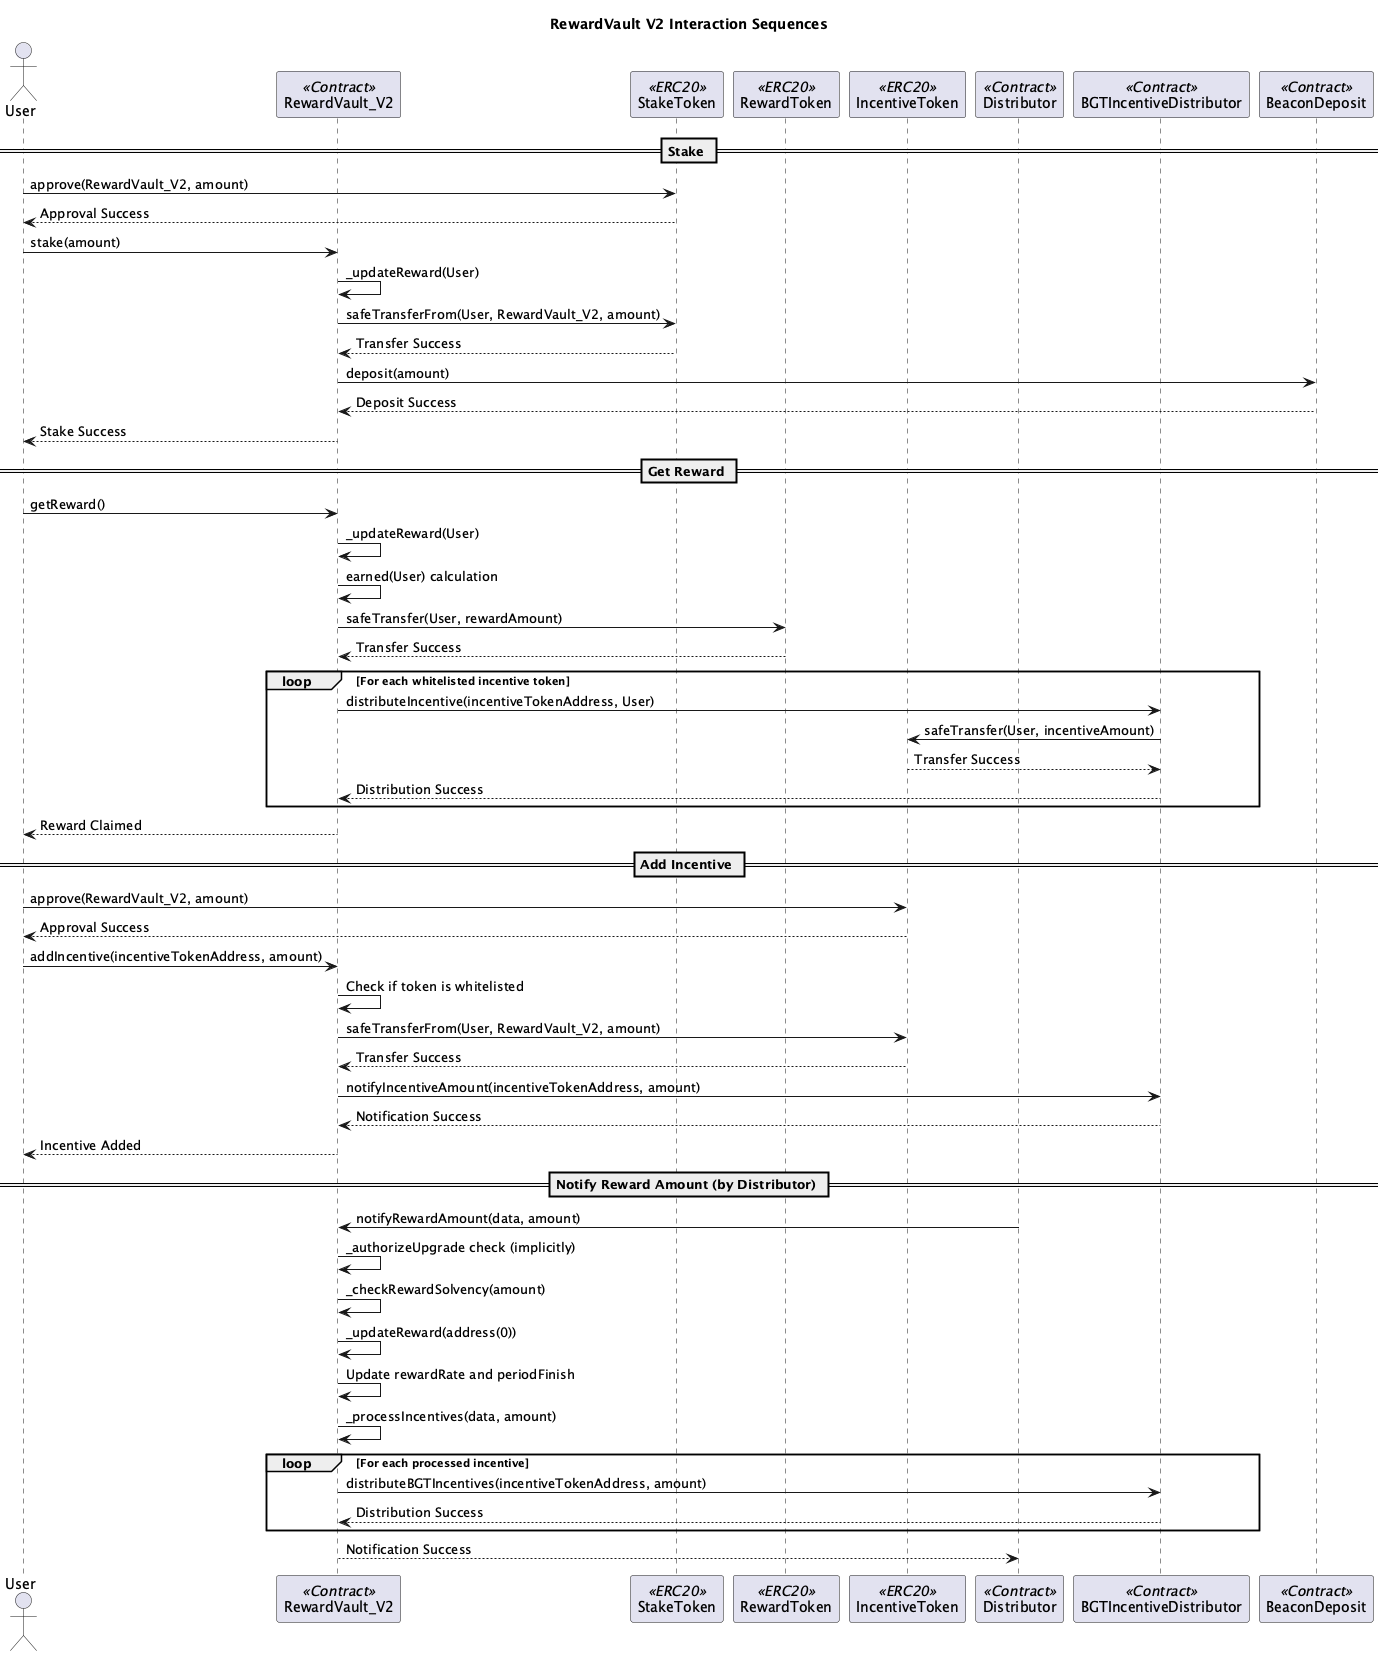

The diagram above was rendered by PlantUML. Its source (embedded in the PNG):
@startuml RewardVault_V2_Sequence
title RewardVault V2 Interaction Sequences

actor User
participant RewardVault_V2 <<Contract>>
participant StakeToken <<ERC20>>
participant RewardToken <<ERC20>>
participant IncentiveToken <<ERC20>>
participant Distributor <<Contract>>
participant BGTIncentiveDistributor <<Contract>>
participant BeaconDeposit <<Contract>>

== Stake ==
User -> StakeToken: approve(RewardVault_V2, amount)
StakeToken --> User: Approval Success
User -> RewardVault_V2: stake(amount)
RewardVault_V2 -> RewardVault_V2: _updateReward(User)
RewardVault_V2 -> StakeToken: safeTransferFrom(User, RewardVault_V2, amount)
StakeToken --> RewardVault_V2: Transfer Success
RewardVault_V2 -> BeaconDeposit: deposit(amount)
BeaconDeposit --> RewardVault_V2: Deposit Success
RewardVault_V2 --> User: Stake Success

== Get Reward ==
User -> RewardVault_V2: getReward()
RewardVault_V2 -> RewardVault_V2: _updateReward(User)
RewardVault_V2 -> RewardVault_V2: earned(User) calculation
RewardVault_V2 -> RewardToken: safeTransfer(User, rewardAmount)
RewardToken --> RewardVault_V2: Transfer Success
loop For each whitelisted incentive token
    RewardVault_V2 -> BGTIncentiveDistributor: distributeIncentive(incentiveTokenAddress, User)
    BGTIncentiveDistributor -> IncentiveToken: safeTransfer(User, incentiveAmount)
    IncentiveToken --> BGTIncentiveDistributor: Transfer Success
    BGTIncentiveDistributor --> RewardVault_V2: Distribution Success
end
RewardVault_V2 --> User: Reward Claimed

== Add Incentive ==
User -> IncentiveToken: approve(RewardVault_V2, amount)
IncentiveToken --> User: Approval Success
User -> RewardVault_V2: addIncentive(incentiveTokenAddress, amount)
RewardVault_V2 -> RewardVault_V2: Check if token is whitelisted
RewardVault_V2 -> IncentiveToken: safeTransferFrom(User, RewardVault_V2, amount)
IncentiveToken --> RewardVault_V2: Transfer Success
RewardVault_V2 -> BGTIncentiveDistributor: notifyIncentiveAmount(incentiveTokenAddress, amount)
BGTIncentiveDistributor --> RewardVault_V2: Notification Success
RewardVault_V2 --> User: Incentive Added

== Notify Reward Amount (by Distributor) ==
Distributor -> RewardVault_V2: notifyRewardAmount(data, amount)
RewardVault_V2 -> RewardVault_V2: _authorizeUpgrade check (implicitly)
RewardVault_V2 -> RewardVault_V2: _checkRewardSolvency(amount)
RewardVault_V2 -> RewardVault_V2: _updateReward(address(0))
RewardVault_V2 -> RewardVault_V2: Update rewardRate and periodFinish
RewardVault_V2 -> RewardVault_V2: _processIncentives(data, amount)
loop For each processed incentive
    RewardVault_V2 -> BGTIncentiveDistributor: distributeBGTIncentives(incentiveTokenAddress, amount)
    BGTIncentiveDistributor --> RewardVault_V2: Distribution Success
end
RewardVault_V2 --> Distributor: Notification Success

@enduml